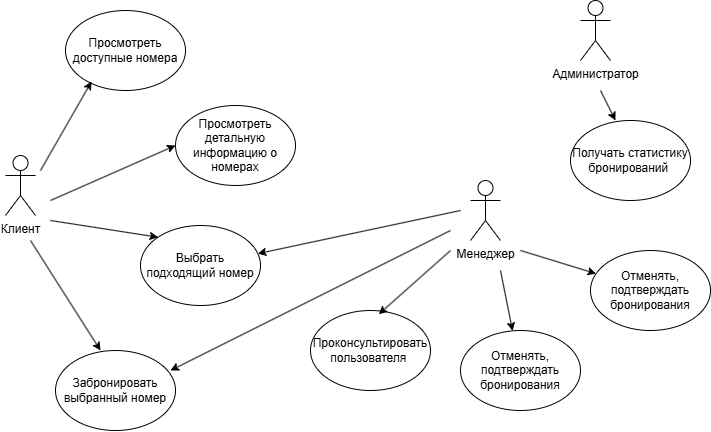

The diagram above was exported from draw.io. Its source (the exported page's mxGraphModel, read from the mxfile embedded in the PNG):
<mxGraphModel dx="2206" dy="1200" grid="1" gridSize="10" guides="1" tooltips="1" connect="1" arrows="1" fold="1" page="1" pageScale="1" pageWidth="827" pageHeight="1169" math="0" shadow="0">
  <root>
    <mxCell id="0" />
    <mxCell id="1" parent="0" />
    <mxCell id="OTuNXIVwzIxitzf9Tw6A-1" value="Клиент" style="shape=umlActor;verticalLabelPosition=bottom;verticalAlign=top;html=1;outlineConnect=0;" parent="1" vertex="1">
      <mxGeometry x="35" y="555" width="30" height="60" as="geometry" />
    </mxCell>
    <mxCell id="RyeBIpr7Ym7om2RBMaHl-24" value="Просмотреть доступные номера" style="ellipse;whiteSpace=wrap;html=1;" vertex="1" parent="1">
      <mxGeometry x="95" y="410" width="120" height="80" as="geometry" />
    </mxCell>
    <mxCell id="RyeBIpr7Ym7om2RBMaHl-26" value="Выбрать подходящий номер" style="ellipse;whiteSpace=wrap;html=1;" vertex="1" parent="1">
      <mxGeometry x="170" y="625" width="120" height="80" as="geometry" />
    </mxCell>
    <mxCell id="RyeBIpr7Ym7om2RBMaHl-27" value="Забронировать выбранный номер" style="ellipse;whiteSpace=wrap;html=1;" vertex="1" parent="1">
      <mxGeometry x="85" y="750" width="120" height="80" as="geometry" />
    </mxCell>
    <mxCell id="RyeBIpr7Ym7om2RBMaHl-28" value="Просмотреть детальную информацию о номерах" style="ellipse;whiteSpace=wrap;html=1;" vertex="1" parent="1">
      <mxGeometry x="205" y="505" width="120" height="80" as="geometry" />
    </mxCell>
    <mxCell id="RyeBIpr7Ym7om2RBMaHl-29" value="&lt;div&gt;Менеджер&lt;/div&gt;&lt;div&gt;&lt;br&gt;&lt;/div&gt;" style="shape=umlActor;verticalLabelPosition=bottom;verticalAlign=top;html=1;outlineConnect=0;" vertex="1" parent="1">
      <mxGeometry x="500" y="580" width="30" height="60" as="geometry" />
    </mxCell>
    <mxCell id="RyeBIpr7Ym7om2RBMaHl-30" value="Проконсультировать пользователя&amp;nbsp;" style="ellipse;whiteSpace=wrap;html=1;" vertex="1" parent="1">
      <mxGeometry x="340" y="710" width="120" height="80" as="geometry" />
    </mxCell>
    <mxCell id="RyeBIpr7Ym7om2RBMaHl-31" value="Отменять, подтверждать бронирования" style="ellipse;whiteSpace=wrap;html=1;" vertex="1" parent="1">
      <mxGeometry x="490" y="730" width="120" height="80" as="geometry" />
    </mxCell>
    <mxCell id="RyeBIpr7Ym7om2RBMaHl-33" value="Отменять, подтверждать бронирования" style="ellipse;whiteSpace=wrap;html=1;" vertex="1" parent="1">
      <mxGeometry x="620" y="650" width="120" height="80" as="geometry" />
    </mxCell>
    <mxCell id="RyeBIpr7Ym7om2RBMaHl-35" value="Администратор" style="shape=umlActor;verticalLabelPosition=bottom;verticalAlign=top;html=1;outlineConnect=0;" vertex="1" parent="1">
      <mxGeometry x="610" y="400" width="30" height="60" as="geometry" />
    </mxCell>
    <mxCell id="RyeBIpr7Ym7om2RBMaHl-37" value="Получать статистику бронирований&amp;nbsp;" style="ellipse;whiteSpace=wrap;html=1;" vertex="1" parent="1">
      <mxGeometry x="600" y="520" width="120" height="80" as="geometry" />
    </mxCell>
    <mxCell id="RyeBIpr7Ym7om2RBMaHl-39" value="" style="endArrow=classic;html=1;rounded=0;entryX=0.375;entryY=0;entryDx=0;entryDy=0;entryPerimeter=0;" edge="1" parent="1" target="RyeBIpr7Ym7om2RBMaHl-37">
      <mxGeometry width="50" height="50" relative="1" as="geometry">
        <mxPoint x="630" y="490" as="sourcePoint" />
        <mxPoint x="630" y="470" as="targetPoint" />
      </mxGeometry>
    </mxCell>
    <mxCell id="RyeBIpr7Ym7om2RBMaHl-41" value="" style="endArrow=classic;html=1;rounded=0;entryX=0.569;entryY=0.047;entryDx=0;entryDy=0;entryPerimeter=0;" edge="1" parent="1" target="RyeBIpr7Ym7om2RBMaHl-30">
      <mxGeometry width="50" height="50" relative="1" as="geometry">
        <mxPoint x="480" y="650" as="sourcePoint" />
        <mxPoint x="470" y="630" as="targetPoint" />
      </mxGeometry>
    </mxCell>
    <mxCell id="RyeBIpr7Ym7om2RBMaHl-42" value="" style="endArrow=classic;html=1;rounded=0;" edge="1" parent="1" target="RyeBIpr7Ym7om2RBMaHl-31">
      <mxGeometry width="50" height="50" relative="1" as="geometry">
        <mxPoint x="530" y="670" as="sourcePoint" />
        <mxPoint x="418" y="724" as="targetPoint" />
      </mxGeometry>
    </mxCell>
    <mxCell id="RyeBIpr7Ym7om2RBMaHl-43" value="" style="endArrow=classic;html=1;rounded=0;" edge="1" parent="1" target="RyeBIpr7Ym7om2RBMaHl-33">
      <mxGeometry width="50" height="50" relative="1" as="geometry">
        <mxPoint x="550" y="650" as="sourcePoint" />
        <mxPoint x="428" y="734" as="targetPoint" />
      </mxGeometry>
    </mxCell>
    <mxCell id="RyeBIpr7Ym7om2RBMaHl-45" value="" style="endArrow=classic;html=1;rounded=0;entryX=0.958;entryY=0.25;entryDx=0;entryDy=0;entryPerimeter=0;" edge="1" parent="1" target="RyeBIpr7Ym7om2RBMaHl-27">
      <mxGeometry width="50" height="50" relative="1" as="geometry">
        <mxPoint x="480" y="630" as="sourcePoint" />
        <mxPoint x="418" y="724" as="targetPoint" />
      </mxGeometry>
    </mxCell>
    <mxCell id="RyeBIpr7Ym7om2RBMaHl-46" value="" style="endArrow=classic;html=1;rounded=0;entryX=0.375;entryY=0;entryDx=0;entryDy=0;entryPerimeter=0;" edge="1" parent="1" target="RyeBIpr7Ym7om2RBMaHl-27">
      <mxGeometry width="50" height="50" relative="1" as="geometry">
        <mxPoint x="60" y="640" as="sourcePoint" />
        <mxPoint x="428" y="734" as="targetPoint" />
      </mxGeometry>
    </mxCell>
    <mxCell id="RyeBIpr7Ym7om2RBMaHl-47" value="" style="endArrow=classic;html=1;rounded=0;entryX=0;entryY=0;entryDx=0;entryDy=0;" edge="1" parent="1" target="RyeBIpr7Ym7om2RBMaHl-26">
      <mxGeometry width="50" height="50" relative="1" as="geometry">
        <mxPoint x="80" y="620" as="sourcePoint" />
        <mxPoint x="438" y="744" as="targetPoint" />
      </mxGeometry>
    </mxCell>
    <mxCell id="RyeBIpr7Ym7om2RBMaHl-48" value="" style="endArrow=classic;html=1;rounded=0;entryX=0;entryY=0.5;entryDx=0;entryDy=0;" edge="1" parent="1" target="RyeBIpr7Ym7om2RBMaHl-28">
      <mxGeometry width="50" height="50" relative="1" as="geometry">
        <mxPoint x="80" y="600" as="sourcePoint" />
        <mxPoint x="198" y="647" as="targetPoint" />
      </mxGeometry>
    </mxCell>
    <mxCell id="RyeBIpr7Ym7om2RBMaHl-49" value="" style="endArrow=classic;html=1;rounded=0;entryX=0.217;entryY=0.888;entryDx=0;entryDy=0;entryPerimeter=0;" edge="1" parent="1" target="RyeBIpr7Ym7om2RBMaHl-24">
      <mxGeometry width="50" height="50" relative="1" as="geometry">
        <mxPoint x="70" y="570" as="sourcePoint" />
        <mxPoint x="215" y="555" as="targetPoint" />
      </mxGeometry>
    </mxCell>
    <mxCell id="RyeBIpr7Ym7om2RBMaHl-50" value="" style="endArrow=classic;html=1;rounded=0;" edge="1" parent="1" target="RyeBIpr7Ym7om2RBMaHl-26">
      <mxGeometry width="50" height="50" relative="1" as="geometry">
        <mxPoint x="490" y="610" as="sourcePoint" />
        <mxPoint x="210" y="780" as="targetPoint" />
      </mxGeometry>
    </mxCell>
  </root>
</mxGraphModel>